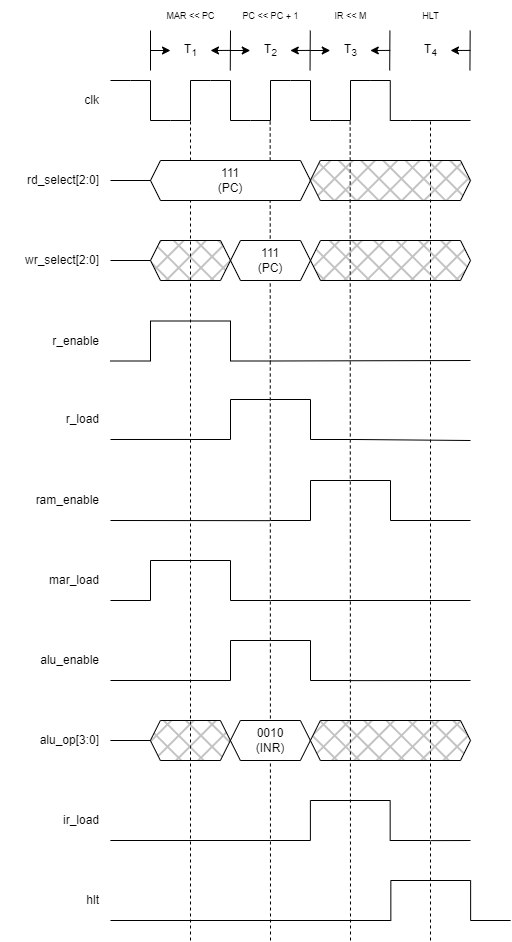

The diagram above was exported from draw.io. Its source (the exported page's mxGraphModel, read from the mxfile embedded in the PNG):
<mxGraphModel dx="1038" dy="641" grid="1" gridSize="10" guides="1" tooltips="1" connect="1" arrows="1" fold="1" page="1" pageScale="1" pageWidth="1654" pageHeight="1169" math="0" shadow="0">
  <root>
    <mxCell id="0" />
    <mxCell id="1" parent="0" />
    <mxCell id="IwAiYQDvFzD93HIttfBW-43" value="" style="endArrow=none;dashed=1;html=1;strokeWidth=1;rounded=0;" parent="1" edge="1">
      <mxGeometry width="50" height="50" relative="1" as="geometry">
        <mxPoint x="440" y="1180" as="sourcePoint" />
        <mxPoint x="440" y="360" as="targetPoint" />
      </mxGeometry>
    </mxCell>
    <mxCell id="IwAiYQDvFzD93HIttfBW-2" value="" style="pointerEvents=1;verticalLabelPosition=bottom;shadow=0;dashed=0;align=center;html=1;verticalAlign=top;shape=mxgraph.electrical.waveforms.step_2;" parent="1" vertex="1">
      <mxGeometry x="380" y="320" width="40" height="40" as="geometry" />
    </mxCell>
    <mxCell id="IwAiYQDvFzD93HIttfBW-3" value="" style="pointerEvents=1;verticalLabelPosition=bottom;shadow=0;dashed=0;align=center;html=1;verticalAlign=top;shape=mxgraph.electrical.waveforms.step_1;" parent="1" vertex="1">
      <mxGeometry x="420" y="320" width="40" height="40" as="geometry" />
    </mxCell>
    <mxCell id="IwAiYQDvFzD93HIttfBW-5" value="clk" style="text;html=1;align=right;verticalAlign=middle;resizable=0;points=[];autosize=1;strokeColor=none;fillColor=none;" parent="1" vertex="1">
      <mxGeometry x="310" y="325" width="40" height="30" as="geometry" />
    </mxCell>
    <mxCell id="IwAiYQDvFzD93HIttfBW-6" value="" style="endArrow=none;html=1;rounded=0;" parent="1" edge="1">
      <mxGeometry width="50" height="50" relative="1" as="geometry">
        <mxPoint x="360" y="320" as="sourcePoint" />
        <mxPoint x="380" y="320" as="targetPoint" />
      </mxGeometry>
    </mxCell>
    <mxCell id="IwAiYQDvFzD93HIttfBW-7" value="" style="pointerEvents=1;verticalLabelPosition=bottom;shadow=0;dashed=0;align=center;html=1;verticalAlign=top;shape=mxgraph.electrical.waveforms.step_2;" parent="1" vertex="1">
      <mxGeometry x="460" y="320" width="40" height="40" as="geometry" />
    </mxCell>
    <mxCell id="IwAiYQDvFzD93HIttfBW-8" value="" style="pointerEvents=1;verticalLabelPosition=bottom;shadow=0;dashed=0;align=center;html=1;verticalAlign=top;shape=mxgraph.electrical.waveforms.step_1;" parent="1" vertex="1">
      <mxGeometry x="500" y="320" width="40" height="40" as="geometry" />
    </mxCell>
    <mxCell id="IwAiYQDvFzD93HIttfBW-9" value="" style="endArrow=none;html=1;rounded=0;" parent="1" edge="1">
      <mxGeometry width="50" height="50" relative="1" as="geometry">
        <mxPoint x="400" y="310" as="sourcePoint" />
        <mxPoint x="400" y="270" as="targetPoint" />
      </mxGeometry>
    </mxCell>
    <mxCell id="IwAiYQDvFzD93HIttfBW-10" value="" style="endArrow=none;html=1;rounded=0;" parent="1" edge="1">
      <mxGeometry width="50" height="50" relative="1" as="geometry">
        <mxPoint x="479.76" y="310" as="sourcePoint" />
        <mxPoint x="480" y="270" as="targetPoint" />
      </mxGeometry>
    </mxCell>
    <mxCell id="IwAiYQDvFzD93HIttfBW-11" value="T&lt;sub&gt;1&lt;/sub&gt;" style="text;html=1;align=center;verticalAlign=middle;resizable=0;points=[];autosize=1;strokeColor=none;fillColor=none;" parent="1" vertex="1">
      <mxGeometry x="420" y="275" width="40" height="30" as="geometry" />
    </mxCell>
    <mxCell id="IwAiYQDvFzD93HIttfBW-12" value="" style="endArrow=classic;html=1;rounded=0;" parent="1" edge="1">
      <mxGeometry width="50" height="50" relative="1" as="geometry">
        <mxPoint x="400" y="290" as="sourcePoint" />
        <mxPoint x="420" y="290" as="targetPoint" />
      </mxGeometry>
    </mxCell>
    <mxCell id="IwAiYQDvFzD93HIttfBW-14" value="" style="endArrow=none;html=1;rounded=0;startArrow=classic;startFill=1;endFill=0;" parent="1" edge="1">
      <mxGeometry width="50" height="50" relative="1" as="geometry">
        <mxPoint x="460" y="290" as="sourcePoint" />
        <mxPoint x="480" y="289.8999999999999" as="targetPoint" />
      </mxGeometry>
    </mxCell>
    <mxCell id="IwAiYQDvFzD93HIttfBW-16" value="" style="pointerEvents=1;verticalLabelPosition=bottom;shadow=0;dashed=0;align=center;html=1;verticalAlign=top;shape=mxgraph.electrical.waveforms.step_2;" parent="1" vertex="1">
      <mxGeometry x="540" y="320" width="40" height="40" as="geometry" />
    </mxCell>
    <mxCell id="IwAiYQDvFzD93HIttfBW-17" value="" style="pointerEvents=1;verticalLabelPosition=bottom;shadow=0;dashed=0;align=center;html=1;verticalAlign=top;shape=mxgraph.electrical.waveforms.step_1;" parent="1" vertex="1">
      <mxGeometry x="580" y="320" width="40" height="40" as="geometry" />
    </mxCell>
    <mxCell id="IwAiYQDvFzD93HIttfBW-19" value="" style="endArrow=none;html=1;rounded=0;" parent="1" edge="1">
      <mxGeometry width="50" height="50" relative="1" as="geometry">
        <mxPoint x="559.54" y="309.9999999999999" as="sourcePoint" />
        <mxPoint x="559.78" y="269.9999999999999" as="targetPoint" />
      </mxGeometry>
    </mxCell>
    <mxCell id="IwAiYQDvFzD93HIttfBW-20" value="T&lt;sub&gt;2&lt;/sub&gt;" style="text;html=1;align=center;verticalAlign=middle;resizable=0;points=[];autosize=1;strokeColor=none;fillColor=none;" parent="1" vertex="1">
      <mxGeometry x="499.78" y="275" width="40" height="30" as="geometry" />
    </mxCell>
    <mxCell id="IwAiYQDvFzD93HIttfBW-21" value="" style="endArrow=classic;html=1;rounded=0;" parent="1" edge="1">
      <mxGeometry width="50" height="50" relative="1" as="geometry">
        <mxPoint x="479.78" y="289.9999999999999" as="sourcePoint" />
        <mxPoint x="499.78" y="289.9999999999999" as="targetPoint" />
      </mxGeometry>
    </mxCell>
    <mxCell id="IwAiYQDvFzD93HIttfBW-22" value="" style="endArrow=none;html=1;rounded=0;startArrow=classic;startFill=1;endFill=0;" parent="1" edge="1">
      <mxGeometry width="50" height="50" relative="1" as="geometry">
        <mxPoint x="539.78" y="289.9999999999999" as="sourcePoint" />
        <mxPoint x="559.78" y="289.9" as="targetPoint" />
      </mxGeometry>
    </mxCell>
    <mxCell id="IwAiYQDvFzD93HIttfBW-38" value="T&lt;sub&gt;3&lt;/sub&gt;" style="text;html=1;align=center;verticalAlign=middle;resizable=0;points=[];autosize=1;strokeColor=none;fillColor=none;" parent="1" vertex="1">
      <mxGeometry x="579.77" y="275" width="40" height="30" as="geometry" />
    </mxCell>
    <mxCell id="IwAiYQDvFzD93HIttfBW-39" value="" style="endArrow=classic;html=1;rounded=0;" parent="1" edge="1">
      <mxGeometry width="50" height="50" relative="1" as="geometry">
        <mxPoint x="559.77" y="289.9999999999999" as="sourcePoint" />
        <mxPoint x="579.77" y="289.9999999999999" as="targetPoint" />
      </mxGeometry>
    </mxCell>
    <mxCell id="IwAiYQDvFzD93HIttfBW-40" value="" style="endArrow=none;html=1;rounded=0;startArrow=classic;startFill=1;endFill=0;" parent="1" edge="1">
      <mxGeometry width="50" height="50" relative="1" as="geometry">
        <mxPoint x="619.77" y="289.9999999999999" as="sourcePoint" />
        <mxPoint x="639.77" y="289.9" as="targetPoint" />
      </mxGeometry>
    </mxCell>
    <mxCell id="IwAiYQDvFzD93HIttfBW-42" value="" style="pointerEvents=1;verticalLabelPosition=bottom;shadow=0;dashed=0;align=center;html=1;verticalAlign=top;shape=mxgraph.electrical.waveforms.step_2;" parent="1" vertex="1">
      <mxGeometry x="619.77" y="320" width="40" height="40" as="geometry" />
    </mxCell>
    <mxCell id="IwAiYQDvFzD93HIttfBW-44" value="" style="endArrow=none;dashed=1;html=1;strokeWidth=1;rounded=0;" parent="1" edge="1">
      <mxGeometry width="50" height="50" relative="1" as="geometry">
        <mxPoint x="520" y="1180" as="sourcePoint" />
        <mxPoint x="519.66" y="359.9999999999999" as="targetPoint" />
      </mxGeometry>
    </mxCell>
    <mxCell id="IwAiYQDvFzD93HIttfBW-45" value="" style="endArrow=none;dashed=1;html=1;strokeWidth=1;rounded=0;" parent="1" edge="1">
      <mxGeometry width="50" height="50" relative="1" as="geometry">
        <mxPoint x="600" y="1180" as="sourcePoint" />
        <mxPoint x="599.6600000000001" y="359.9999999999999" as="targetPoint" />
      </mxGeometry>
    </mxCell>
    <mxCell id="IwAiYQDvFzD93HIttfBW-46" value="rd_select[2:0]" style="text;html=1;align=right;verticalAlign=middle;resizable=0;points=[];autosize=1;strokeColor=none;fillColor=none;" parent="1" vertex="1">
      <mxGeometry x="250" y="405" width="100" height="30" as="geometry" />
    </mxCell>
    <mxCell id="IwAiYQDvFzD93HIttfBW-48" value="111&lt;br&gt;(PC)" style="shape=hexagon;perimeter=hexagonPerimeter2;whiteSpace=wrap;html=1;fixedSize=1;size=10;" parent="1" vertex="1">
      <mxGeometry x="400" y="400" width="160" height="40" as="geometry" />
    </mxCell>
    <mxCell id="IwAiYQDvFzD93HIttfBW-50" value="" style="endArrow=none;html=1;rounded=0;entryX=0;entryY=0.5;entryDx=0;entryDy=0;" parent="1" target="IwAiYQDvFzD93HIttfBW-48" edge="1">
      <mxGeometry width="50" height="50" relative="1" as="geometry">
        <mxPoint x="360" y="420" as="sourcePoint" />
        <mxPoint x="390" y="330" as="targetPoint" />
      </mxGeometry>
    </mxCell>
    <mxCell id="IwAiYQDvFzD93HIttfBW-51" value="r_enable" style="text;html=1;align=right;verticalAlign=middle;resizable=0;points=[];autosize=1;strokeColor=none;fillColor=none;" parent="1" vertex="1">
      <mxGeometry x="280" y="565.5" width="70" height="30" as="geometry" />
    </mxCell>
    <mxCell id="IwAiYQDvFzD93HIttfBW-54" value="mar_load" style="text;html=1;align=right;verticalAlign=middle;resizable=0;points=[];autosize=1;strokeColor=none;fillColor=none;" parent="1" vertex="1">
      <mxGeometry x="280" y="805" width="70" height="30" as="geometry" />
    </mxCell>
    <mxCell id="IwAiYQDvFzD93HIttfBW-55" value="" style="pointerEvents=1;verticalLabelPosition=bottom;shadow=0;dashed=0;align=center;html=1;verticalAlign=top;shape=mxgraph.electrical.waveforms.step_1;" parent="1" vertex="1">
      <mxGeometry x="360" y="800" width="80" height="40" as="geometry" />
    </mxCell>
    <mxCell id="IwAiYQDvFzD93HIttfBW-56" value="" style="pointerEvents=1;verticalLabelPosition=bottom;shadow=0;dashed=0;align=center;html=1;verticalAlign=top;shape=mxgraph.electrical.waveforms.step_2;" parent="1" vertex="1">
      <mxGeometry x="440" y="800" width="80" height="40" as="geometry" />
    </mxCell>
    <mxCell id="IwAiYQDvFzD93HIttfBW-57" value="&lt;font style=&quot;font-size: 9px;&quot;&gt;MAR &amp;lt;&amp;lt; PC&lt;/font&gt;" style="text;html=1;align=center;verticalAlign=middle;resizable=0;points=[];autosize=1;strokeColor=none;fillColor=none;" parent="1" vertex="1">
      <mxGeometry x="405" y="240" width="70" height="30" as="geometry" />
    </mxCell>
    <mxCell id="IwAiYQDvFzD93HIttfBW-59" value="&lt;font style=&quot;font-size: 9px;&quot;&gt;PC &amp;lt;&amp;lt; PC + 1&lt;/font&gt;" style="text;html=1;align=center;verticalAlign=middle;resizable=0;points=[];autosize=1;strokeColor=none;fillColor=none;" parent="1" vertex="1">
      <mxGeometry x="480" y="240" width="80" height="30" as="geometry" />
    </mxCell>
    <mxCell id="IwAiYQDvFzD93HIttfBW-60" value="wr_select[2:0]" style="text;html=1;align=right;verticalAlign=middle;resizable=0;points=[];autosize=1;strokeColor=none;fillColor=none;" parent="1" vertex="1">
      <mxGeometry x="250" y="485" width="100" height="30" as="geometry" />
    </mxCell>
    <mxCell id="IwAiYQDvFzD93HIttfBW-61" value="111&lt;br&gt;(PC)" style="shape=hexagon;perimeter=hexagonPerimeter2;whiteSpace=wrap;html=1;fixedSize=1;size=10;" parent="1" vertex="1">
      <mxGeometry x="480" y="480" width="80" height="40" as="geometry" />
    </mxCell>
    <mxCell id="IwAiYQDvFzD93HIttfBW-62" value="" style="endArrow=none;html=1;rounded=0;entryX=0;entryY=0.5;entryDx=0;entryDy=0;startArrow=none;" parent="1" source="IwAiYQDvFzD93HIttfBW-58" target="IwAiYQDvFzD93HIttfBW-61" edge="1">
      <mxGeometry width="50" height="50" relative="1" as="geometry">
        <mxPoint x="360" y="500" as="sourcePoint" />
        <mxPoint x="390" y="410" as="targetPoint" />
      </mxGeometry>
    </mxCell>
    <mxCell id="IwAiYQDvFzD93HIttfBW-64" value="" style="pointerEvents=1;verticalLabelPosition=bottom;shadow=0;dashed=0;align=center;html=1;verticalAlign=top;shape=mxgraph.electrical.waveforms.step_1;" parent="1" vertex="1">
      <mxGeometry x="360" y="560.5" width="80" height="40" as="geometry" />
    </mxCell>
    <mxCell id="IwAiYQDvFzD93HIttfBW-65" value="" style="pointerEvents=1;verticalLabelPosition=bottom;shadow=0;dashed=0;align=center;html=1;verticalAlign=top;shape=mxgraph.electrical.waveforms.step_2;" parent="1" vertex="1">
      <mxGeometry x="440" y="560.5" width="80" height="40" as="geometry" />
    </mxCell>
    <mxCell id="IwAiYQDvFzD93HIttfBW-74" value="r_load" style="text;html=1;align=right;verticalAlign=middle;resizable=0;points=[];autosize=1;strokeColor=none;fillColor=none;" parent="1" vertex="1">
      <mxGeometry x="290" y="644" width="60" height="30" as="geometry" />
    </mxCell>
    <mxCell id="IwAiYQDvFzD93HIttfBW-75" value="" style="endArrow=none;html=1;rounded=0;entryX=0.003;entryY=0.999;entryDx=0;entryDy=0;entryPerimeter=0;" parent="1" target="IwAiYQDvFzD93HIttfBW-76" edge="1">
      <mxGeometry width="50" height="50" relative="1" as="geometry">
        <mxPoint x="360" y="679" as="sourcePoint" />
        <mxPoint x="480" y="679" as="targetPoint" />
      </mxGeometry>
    </mxCell>
    <mxCell id="IwAiYQDvFzD93HIttfBW-76" value="" style="pointerEvents=1;verticalLabelPosition=bottom;shadow=0;dashed=0;align=center;html=1;verticalAlign=top;shape=mxgraph.electrical.waveforms.step_1;" parent="1" vertex="1">
      <mxGeometry x="440" y="639" width="80" height="40" as="geometry" />
    </mxCell>
    <mxCell id="IwAiYQDvFzD93HIttfBW-77" value="" style="pointerEvents=1;verticalLabelPosition=bottom;shadow=0;dashed=0;align=center;html=1;verticalAlign=top;shape=mxgraph.electrical.waveforms.step_2;" parent="1" vertex="1">
      <mxGeometry x="520" y="639" width="80" height="40" as="geometry" />
    </mxCell>
    <mxCell id="IwAiYQDvFzD93HIttfBW-86" value="ram_enable" style="text;html=1;align=right;verticalAlign=middle;resizable=0;points=[];autosize=1;strokeColor=none;fillColor=none;" parent="1" vertex="1">
      <mxGeometry x="260" y="725" width="90" height="30" as="geometry" />
    </mxCell>
    <mxCell id="IwAiYQDvFzD93HIttfBW-87" value="" style="endArrow=none;html=1;rounded=0;entryX=-0.004;entryY=1.004;entryDx=0;entryDy=0;entryPerimeter=0;" parent="1" target="IwAiYQDvFzD93HIttfBW-148" edge="1">
      <mxGeometry width="50" height="50" relative="1" as="geometry">
        <mxPoint x="360" y="760" as="sourcePoint" />
        <mxPoint x="560" y="760" as="targetPoint" />
      </mxGeometry>
    </mxCell>
    <mxCell id="IwAiYQDvFzD93HIttfBW-102" value="alu_enable" style="text;html=1;align=right;verticalAlign=middle;resizable=0;points=[];autosize=1;strokeColor=none;fillColor=none;" parent="1" vertex="1">
      <mxGeometry x="270" y="885" width="80" height="30" as="geometry" />
    </mxCell>
    <mxCell id="IwAiYQDvFzD93HIttfBW-103" value="" style="endArrow=none;html=1;rounded=0;entryX=0;entryY=1;entryDx=0;entryDy=0;entryPerimeter=0;" parent="1" target="IwAiYQDvFzD93HIttfBW-104" edge="1">
      <mxGeometry width="50" height="50" relative="1" as="geometry">
        <mxPoint x="360" y="920" as="sourcePoint" />
        <mxPoint x="480" y="920" as="targetPoint" />
      </mxGeometry>
    </mxCell>
    <mxCell id="IwAiYQDvFzD93HIttfBW-104" value="" style="pointerEvents=1;verticalLabelPosition=bottom;shadow=0;dashed=0;align=center;html=1;verticalAlign=top;shape=mxgraph.electrical.waveforms.step_1;" parent="1" vertex="1">
      <mxGeometry x="440" y="880" width="80" height="40" as="geometry" />
    </mxCell>
    <mxCell id="IwAiYQDvFzD93HIttfBW-105" value="" style="pointerEvents=1;verticalLabelPosition=bottom;shadow=0;dashed=0;align=center;html=1;verticalAlign=top;shape=mxgraph.electrical.waveforms.step_2;" parent="1" vertex="1">
      <mxGeometry x="520" y="880" width="80" height="40" as="geometry" />
    </mxCell>
    <mxCell id="IwAiYQDvFzD93HIttfBW-114" value="alu_op[3:0]" style="text;html=1;align=right;verticalAlign=middle;resizable=0;points=[];autosize=1;strokeColor=none;fillColor=none;" parent="1" vertex="1">
      <mxGeometry x="269.89" y="965" width="80" height="30" as="geometry" />
    </mxCell>
    <mxCell id="IwAiYQDvFzD93HIttfBW-115" value="0010&lt;br&gt;(INR)" style="shape=hexagon;perimeter=hexagonPerimeter2;whiteSpace=wrap;html=1;fixedSize=1;size=10;" parent="1" vertex="1">
      <mxGeometry x="479.89" y="960" width="80" height="40" as="geometry" />
    </mxCell>
    <mxCell id="IwAiYQDvFzD93HIttfBW-116" value="" style="endArrow=none;html=1;rounded=0;entryX=0;entryY=0.5;entryDx=0;entryDy=0;startArrow=none;" parent="1" source="IwAiYQDvFzD93HIttfBW-137" target="IwAiYQDvFzD93HIttfBW-115" edge="1">
      <mxGeometry width="50" height="50" relative="1" as="geometry">
        <mxPoint x="359.89" y="980" as="sourcePoint" />
        <mxPoint x="389.89" y="890" as="targetPoint" />
      </mxGeometry>
    </mxCell>
    <mxCell id="IwAiYQDvFzD93HIttfBW-117" value="ir_load" style="text;html=1;align=right;verticalAlign=middle;resizable=0;points=[];autosize=1;strokeColor=none;fillColor=none;" parent="1" vertex="1">
      <mxGeometry x="289.89" y="1045" width="60" height="30" as="geometry" />
    </mxCell>
    <mxCell id="IwAiYQDvFzD93HIttfBW-118" value="" style="endArrow=none;html=1;rounded=0;" parent="1" edge="1">
      <mxGeometry width="50" height="50" relative="1" as="geometry">
        <mxPoint x="359.89" y="1080" as="sourcePoint" />
        <mxPoint x="519.89" y="1080" as="targetPoint" />
      </mxGeometry>
    </mxCell>
    <mxCell id="IwAiYQDvFzD93HIttfBW-136" value="" style="endArrow=none;html=1;rounded=0;entryX=0;entryY=0.5;entryDx=0;entryDy=0;" parent="1" target="IwAiYQDvFzD93HIttfBW-58" edge="1">
      <mxGeometry width="50" height="50" relative="1" as="geometry">
        <mxPoint x="360" y="500" as="sourcePoint" />
        <mxPoint x="480" y="500" as="targetPoint" />
      </mxGeometry>
    </mxCell>
    <mxCell id="IwAiYQDvFzD93HIttfBW-137" value="" style="shape=hexagon;perimeter=hexagonPerimeter2;whiteSpace=wrap;html=1;fixedSize=1;size=10;fillStyle=cross-hatch;fillColor=#4D4D4D;" parent="1" vertex="1">
      <mxGeometry x="399.89" y="960" width="80" height="40" as="geometry" />
    </mxCell>
    <mxCell id="IwAiYQDvFzD93HIttfBW-138" value="" style="endArrow=none;html=1;rounded=0;entryX=0;entryY=0.5;entryDx=0;entryDy=0;" parent="1" target="IwAiYQDvFzD93HIttfBW-137" edge="1">
      <mxGeometry width="50" height="50" relative="1" as="geometry">
        <mxPoint x="359.89" y="980" as="sourcePoint" />
        <mxPoint x="479.89" y="980" as="targetPoint" />
      </mxGeometry>
    </mxCell>
    <mxCell id="IwAiYQDvFzD93HIttfBW-141" value="" style="endArrow=none;html=1;rounded=0;strokeWidth=1;fontSize=9;" parent="1" edge="1">
      <mxGeometry width="50" height="50" relative="1" as="geometry">
        <mxPoint x="520" y="600.5" as="sourcePoint" />
        <mxPoint x="720" y="600" as="targetPoint" />
      </mxGeometry>
    </mxCell>
    <mxCell id="IwAiYQDvFzD93HIttfBW-142" value="" style="endArrow=none;html=1;rounded=0;" parent="1" edge="1">
      <mxGeometry width="50" height="50" relative="1" as="geometry">
        <mxPoint x="520" y="840" as="sourcePoint" />
        <mxPoint x="720" y="840" as="targetPoint" />
      </mxGeometry>
    </mxCell>
    <mxCell id="IwAiYQDvFzD93HIttfBW-143" value="&lt;font style=&quot;font-size: 9px;&quot;&gt;IR &amp;lt;&amp;lt; M&lt;/font&gt;" style="text;html=1;align=center;verticalAlign=middle;resizable=0;points=[];autosize=1;strokeColor=none;fillColor=none;" parent="1" vertex="1">
      <mxGeometry x="569.77" y="240" width="60" height="30" as="geometry" />
    </mxCell>
    <mxCell id="IwAiYQDvFzD93HIttfBW-144" value="" style="shape=hexagon;perimeter=hexagonPerimeter2;whiteSpace=wrap;html=1;fixedSize=1;size=10;fillStyle=cross-hatch;fillColor=#4D4D4D;" parent="1" vertex="1">
      <mxGeometry x="559.77" y="400" width="160.23" height="40" as="geometry" />
    </mxCell>
    <mxCell id="IwAiYQDvFzD93HIttfBW-58" value="" style="shape=hexagon;perimeter=hexagonPerimeter2;whiteSpace=wrap;html=1;fixedSize=1;size=10;fillStyle=cross-hatch;fillColor=#4D4D4D;" parent="1" vertex="1">
      <mxGeometry x="400" y="480" width="80" height="40" as="geometry" />
    </mxCell>
    <mxCell id="IwAiYQDvFzD93HIttfBW-145" value="" style="shape=hexagon;perimeter=hexagonPerimeter2;whiteSpace=wrap;html=1;fixedSize=1;size=10;fillStyle=cross-hatch;fillColor=#4D4D4D;" parent="1" vertex="1">
      <mxGeometry x="560" y="480" width="160" height="40" as="geometry" />
    </mxCell>
    <mxCell id="IwAiYQDvFzD93HIttfBW-146" value="" style="endArrow=none;html=1;rounded=0;strokeWidth=1;fontSize=9;exitX=0.999;exitY=0.999;exitDx=0;exitDy=0;exitPerimeter=0;" parent="1" source="IwAiYQDvFzD93HIttfBW-77" edge="1">
      <mxGeometry width="50" height="50" relative="1" as="geometry">
        <mxPoint x="600" y="680" as="sourcePoint" />
        <mxPoint x="720" y="680" as="targetPoint" />
      </mxGeometry>
    </mxCell>
    <mxCell id="IwAiYQDvFzD93HIttfBW-148" value="" style="pointerEvents=1;verticalLabelPosition=bottom;shadow=0;dashed=0;align=center;html=1;verticalAlign=top;shape=mxgraph.electrical.waveforms.step_1;" parent="1" vertex="1">
      <mxGeometry x="520" y="720" width="80" height="40" as="geometry" />
    </mxCell>
    <mxCell id="IwAiYQDvFzD93HIttfBW-149" value="" style="pointerEvents=1;verticalLabelPosition=bottom;shadow=0;dashed=0;align=center;html=1;verticalAlign=top;shape=mxgraph.electrical.waveforms.step_2;" parent="1" vertex="1">
      <mxGeometry x="600" y="720" width="80" height="40" as="geometry" />
    </mxCell>
    <mxCell id="IwAiYQDvFzD93HIttfBW-150" value="" style="endArrow=none;html=1;rounded=0;exitX=0.996;exitY=1.003;exitDx=0;exitDy=0;exitPerimeter=0;" parent="1" source="IwAiYQDvFzD93HIttfBW-105" edge="1">
      <mxGeometry width="50" height="50" relative="1" as="geometry">
        <mxPoint x="370" y="849.9999999999998" as="sourcePoint" />
        <mxPoint x="720" y="920" as="targetPoint" />
      </mxGeometry>
    </mxCell>
    <mxCell id="IwAiYQDvFzD93HIttfBW-151" value="" style="shape=hexagon;perimeter=hexagonPerimeter2;whiteSpace=wrap;html=1;fixedSize=1;size=10;fillStyle=cross-hatch;fillColor=#4D4D4D;" parent="1" vertex="1">
      <mxGeometry x="559.89" y="960" width="160.11" height="40" as="geometry" />
    </mxCell>
    <mxCell id="IwAiYQDvFzD93HIttfBW-152" value="" style="pointerEvents=1;verticalLabelPosition=bottom;shadow=0;dashed=0;align=center;html=1;verticalAlign=top;shape=mxgraph.electrical.waveforms.step_1;" parent="1" vertex="1">
      <mxGeometry x="519.89" y="1040" width="80" height="40" as="geometry" />
    </mxCell>
    <mxCell id="IwAiYQDvFzD93HIttfBW-153" value="" style="pointerEvents=1;verticalLabelPosition=bottom;shadow=0;dashed=0;align=center;html=1;verticalAlign=top;shape=mxgraph.electrical.waveforms.step_2;" parent="1" vertex="1">
      <mxGeometry x="599.66" y="1040" width="80" height="40" as="geometry" />
    </mxCell>
    <mxCell id="fknFuX6usEzOj3BRbpbt-1" value="" style="endArrow=none;html=1;rounded=0;" parent="1" edge="1">
      <mxGeometry width="50" height="50" relative="1" as="geometry">
        <mxPoint x="639.1999999999999" y="309.9999999999999" as="sourcePoint" />
        <mxPoint x="639.4399999999999" y="269.9999999999999" as="targetPoint" />
      </mxGeometry>
    </mxCell>
    <mxCell id="S1Y6AA4gHmV8cZpKgOwK-4" value="T&lt;sub&gt;4&lt;/sub&gt;" style="text;html=1;align=center;verticalAlign=middle;resizable=0;points=[];autosize=1;strokeColor=none;fillColor=none;" parent="1" vertex="1">
      <mxGeometry x="660" y="275" width="40" height="30" as="geometry" />
    </mxCell>
    <mxCell id="S1Y6AA4gHmV8cZpKgOwK-5" value="" style="endArrow=none;html=1;rounded=0;startArrow=classic;startFill=1;endFill=0;" parent="1" edge="1">
      <mxGeometry width="50" height="50" relative="1" as="geometry">
        <mxPoint x="700" y="289.9999999999999" as="sourcePoint" />
        <mxPoint x="720" y="289.9" as="targetPoint" />
      </mxGeometry>
    </mxCell>
    <mxCell id="S1Y6AA4gHmV8cZpKgOwK-7" value="&lt;font style=&quot;font-size: 9px;&quot;&gt;HLT&lt;/font&gt;" style="text;html=1;align=center;verticalAlign=middle;resizable=0;points=[];autosize=1;strokeColor=none;fillColor=none;" parent="1" vertex="1">
      <mxGeometry x="660" y="240" width="40" height="30" as="geometry" />
    </mxCell>
    <mxCell id="S1Y6AA4gHmV8cZpKgOwK-8" value="" style="endArrow=none;html=1;rounded=0;" parent="1" edge="1">
      <mxGeometry width="50" height="50" relative="1" as="geometry">
        <mxPoint x="719.4299999999998" y="309.9999999999999" as="sourcePoint" />
        <mxPoint x="719.6700000000001" y="269.9999999999999" as="targetPoint" />
      </mxGeometry>
    </mxCell>
    <mxCell id="S1Y6AA4gHmV8cZpKgOwK-10" value="" style="endArrow=none;dashed=1;html=1;strokeWidth=1;rounded=0;" parent="1" edge="1">
      <mxGeometry width="50" height="50" relative="1" as="geometry">
        <mxPoint x="680" y="1180" as="sourcePoint" />
        <mxPoint x="680.0000000000001" y="359.9999999999998" as="targetPoint" />
      </mxGeometry>
    </mxCell>
    <mxCell id="S1Y6AA4gHmV8cZpKgOwK-11" value="" style="endArrow=none;html=1;rounded=0;" parent="1" edge="1">
      <mxGeometry width="50" height="50" relative="1" as="geometry">
        <mxPoint x="680" y="760" as="sourcePoint" />
        <mxPoint x="720" y="760" as="targetPoint" />
      </mxGeometry>
    </mxCell>
    <mxCell id="S1Y6AA4gHmV8cZpKgOwK-12" value="" style="endArrow=none;html=1;rounded=0;exitX=0.996;exitY=1.003;exitDx=0;exitDy=0;exitPerimeter=0;" parent="1" edge="1">
      <mxGeometry width="50" height="50" relative="1" as="geometry">
        <mxPoint x="680" y="1080.1200000000001" as="sourcePoint" />
        <mxPoint x="720" y="1080" as="targetPoint" />
      </mxGeometry>
    </mxCell>
    <mxCell id="S1Y6AA4gHmV8cZpKgOwK-13" value="hlt" style="text;html=1;align=right;verticalAlign=middle;resizable=0;points=[];autosize=1;strokeColor=none;fillColor=none;" parent="1" vertex="1">
      <mxGeometry x="310" y="1125" width="40" height="30" as="geometry" />
    </mxCell>
    <mxCell id="S1Y6AA4gHmV8cZpKgOwK-14" value="" style="endArrow=none;html=1;rounded=0;" parent="1" edge="1">
      <mxGeometry width="50" height="50" relative="1" as="geometry">
        <mxPoint x="359.9999999999999" y="1160" as="sourcePoint" />
        <mxPoint x="600" y="1160" as="targetPoint" />
      </mxGeometry>
    </mxCell>
    <mxCell id="S1Y6AA4gHmV8cZpKgOwK-15" value="" style="pointerEvents=1;verticalLabelPosition=bottom;shadow=0;dashed=0;align=center;html=1;verticalAlign=top;shape=mxgraph.electrical.waveforms.step_1;" parent="1" vertex="1">
      <mxGeometry x="600.35" y="1120" width="80" height="40" as="geometry" />
    </mxCell>
    <mxCell id="S1Y6AA4gHmV8cZpKgOwK-16" value="" style="pointerEvents=1;verticalLabelPosition=bottom;shadow=0;dashed=0;align=center;html=1;verticalAlign=top;shape=mxgraph.electrical.waveforms.step_2;" parent="1" vertex="1">
      <mxGeometry x="680.12" y="1120" width="80" height="40" as="geometry" />
    </mxCell>
    <mxCell id="S1Y6AA4gHmV8cZpKgOwK-18" value="" style="endArrow=none;html=1;rounded=0;" parent="1" edge="1">
      <mxGeometry width="50" height="50" relative="1" as="geometry">
        <mxPoint x="660" y="360" as="sourcePoint" />
        <mxPoint x="720" y="360" as="targetPoint" />
      </mxGeometry>
    </mxCell>
  </root>
</mxGraphModel>